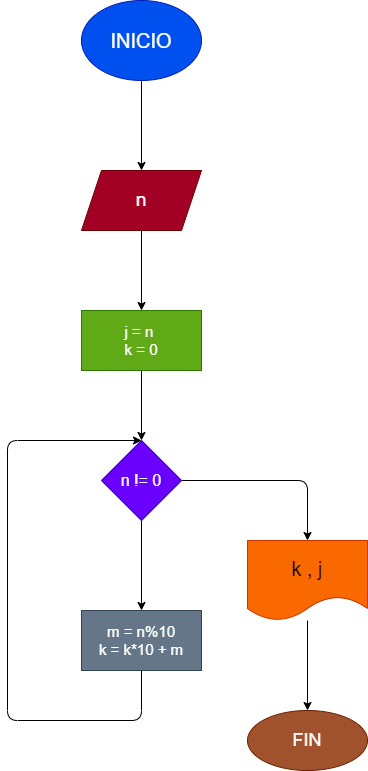

The diagram above was exported from draw.io. Its source (the exported page's mxGraphModel, read from the mxfile embedded in the PNG):
<mxGraphModel dx="1204" dy="790" grid="1" gridSize="10" guides="1" tooltips="1" connect="1" arrows="1" fold="1" page="1" pageScale="1" pageWidth="827" pageHeight="1169" math="0" shadow="0">
  <root>
    <mxCell id="0" />
    <mxCell id="1" parent="0" />
    <mxCell id="8" value="" style="edgeStyle=none;html=1;" parent="1" source="2" target="7" edge="1">
      <mxGeometry relative="1" as="geometry" />
    </mxCell>
    <mxCell id="2" value="&lt;font style=&quot;font-size: 20px&quot;&gt;INICIO&lt;/font&gt;" style="ellipse;whiteSpace=wrap;html=1;fillColor=#0050ef;fontColor=#ffffff;strokeColor=#001DBC;" parent="1" vertex="1">
      <mxGeometry x="354" width="120" height="80" as="geometry" />
    </mxCell>
    <mxCell id="10" value="" style="edgeStyle=none;html=1;" parent="1" source="7" target="9" edge="1">
      <mxGeometry relative="1" as="geometry" />
    </mxCell>
    <mxCell id="7" value="&lt;font style=&quot;font-size: 19px&quot;&gt;n&lt;/font&gt;" style="shape=parallelogram;perimeter=parallelogramPerimeter;whiteSpace=wrap;html=1;fixedSize=1;fillColor=#a20025;fontColor=#ffffff;strokeColor=#6F0000;" parent="1" vertex="1">
      <mxGeometry x="354" y="170" width="120" height="60" as="geometry" />
    </mxCell>
    <mxCell id="12" value="" style="edgeStyle=none;html=1;" edge="1" parent="1" source="9" target="11">
      <mxGeometry relative="1" as="geometry" />
    </mxCell>
    <mxCell id="9" value="&lt;font style=&quot;font-size: 15px&quot;&gt;j = n&amp;nbsp;&lt;br&gt;k = 0&lt;/font&gt;" style="whiteSpace=wrap;html=1;fillColor=#60a917;fontColor=#ffffff;strokeColor=#2D7600;" parent="1" vertex="1">
      <mxGeometry x="354" y="310" width="120" height="60" as="geometry" />
    </mxCell>
    <mxCell id="14" value="" style="edgeStyle=none;html=1;" edge="1" parent="1" source="11" target="13">
      <mxGeometry relative="1" as="geometry">
        <Array as="points">
          <mxPoint x="580" y="480" />
        </Array>
      </mxGeometry>
    </mxCell>
    <mxCell id="16" value="" style="edgeStyle=none;html=1;" edge="1" parent="1" source="11" target="15">
      <mxGeometry relative="1" as="geometry">
        <Array as="points" />
      </mxGeometry>
    </mxCell>
    <mxCell id="11" value="&lt;font style=&quot;font-size: 16px&quot;&gt;n != 0&lt;/font&gt;" style="rhombus;whiteSpace=wrap;html=1;fillColor=#6a00ff;fontColor=#ffffff;strokeColor=#3700CC;" vertex="1" parent="1">
      <mxGeometry x="374" y="440" width="80" height="80" as="geometry" />
    </mxCell>
    <mxCell id="18" value="" style="edgeStyle=none;html=1;" edge="1" parent="1" source="13" target="17">
      <mxGeometry relative="1" as="geometry" />
    </mxCell>
    <mxCell id="13" value="&lt;font style=&quot;font-size: 20px&quot;&gt;k , j&lt;/font&gt;" style="shape=document;whiteSpace=wrap;html=1;boundedLbl=1;fillColor=#fa6800;fontColor=#000000;strokeColor=#C73500;" vertex="1" parent="1">
      <mxGeometry x="520" y="540" width="120" height="80" as="geometry" />
    </mxCell>
    <mxCell id="15" value="&lt;font style=&quot;font-size: 15px&quot;&gt;m = n%10&lt;br&gt;k = k*10 + m&lt;/font&gt;" style="whiteSpace=wrap;html=1;fillColor=#647687;fontColor=#ffffff;strokeColor=#314354;" vertex="1" parent="1">
      <mxGeometry x="354" y="610" width="120" height="60" as="geometry" />
    </mxCell>
    <mxCell id="17" value="&lt;font style=&quot;font-size: 18px&quot;&gt;FIN&lt;/font&gt;" style="ellipse;whiteSpace=wrap;html=1;fillColor=#a0522d;fontColor=#ffffff;strokeColor=#6D1F00;" vertex="1" parent="1">
      <mxGeometry x="520" y="710" width="120" height="60" as="geometry" />
    </mxCell>
    <mxCell id="19" value="" style="endArrow=classic;html=1;entryX=0.5;entryY=0;entryDx=0;entryDy=0;" edge="1" parent="1" target="11">
      <mxGeometry width="50" height="50" relative="1" as="geometry">
        <mxPoint x="414" y="670" as="sourcePoint" />
        <mxPoint x="464" y="620" as="targetPoint" />
        <Array as="points">
          <mxPoint x="414" y="720" />
          <mxPoint x="280" y="720" />
          <mxPoint x="280" y="440" />
        </Array>
      </mxGeometry>
    </mxCell>
  </root>
</mxGraphModel>